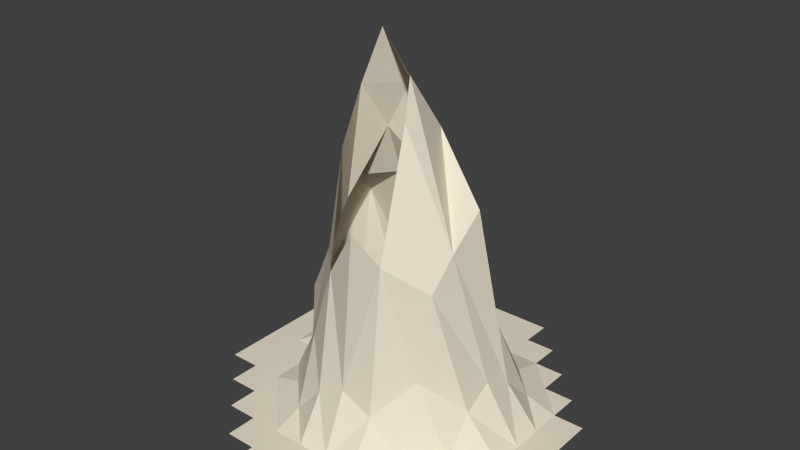 # Source: Hill20.blend  (saved by Blender 2.76.0; exported with 4.5.12 LTS)
import bpy
from mathutils import Matrix  # noqa: F401  (used for matrix-valued properties, if any)

bpy.ops.wm.read_factory_settings(use_empty=True)
scene = bpy.context.scene
scene.name = 'Scene'

# ---- collections
col_collection_1 = bpy.data.collections.new('Collection 1'); scene.collection.children.link(col_collection_1)

# ---- materials (node trees are filled in below, after node groups)
mat_material_001 = bpy.data.materials.new('Material.001')
mat_material_001.alpha_threshold = 0.0
mat_material_001.roughness = 0.5

# ---- material node trees
mat_material_001.use_nodes = True; mat_material_001.node_tree.nodes.clear()
_N = mat_material_001.node_tree.nodes; _L = mat_material_001.node_tree.links
n0 = _N.new('ShaderNodeOutputMaterial'); n0.name = 'Material Output'; n0.location = (300, 300)
n1 = _N.new('ShaderNodeBsdfDiffuse'); n1.name = 'Diffuse BSDF'; n1.location = (10, 300)
n1.inputs[0].default_value = (0.8, 0.7299, 0.5953, 1.0)
_L.new(n1.outputs[0], n0.inputs[0])
n0.is_active_output = True

# ---- world
world_world = bpy.data.worlds.new('World'); scene.world = world_world
world_world.color = (0.05088, 0.05088, 0.05088)
world_world.use_sun_shadow = False
world_world.sun_shadow_jitter_overblur = 0.0
world_world.cycles.sampling_method = 'MANUAL'
world_world.cycles.sample_map_resolution = 256

# ---- meshes
me_plane = bpy.data.meshes.new('Plane')
me_plane.from_pydata([(0.2308, 1.0, 0.0005236), (0.07692, 1.0, 0.0005236), (-0.07692, 1.0, 0.0005236), (-0.2308, 1.0, 0.0005236), (-0.8462, -0.2308, 0.0005236), (-0.8462, -0.07692, 0.0005236), (-0.8462, 0.07692, 0.0005236), (-0.8462, 0.2308, 0.0005236), (-0.8462, 0.3846, 0.0005236), (-0.8462, 0.5385, 0.0005236), (-0.6923, -0.3846, 0.0005236), (-0.6923, -0.2308, 0.0005236), (-0.6923, -0.07692, 0.0005236), (-0.6923, 0.07692, 0.0005236), (-0.6946, 0.2303, 0.0005236), (-0.6987, 0.3833, 0.0005236), (-0.6947, 0.538, 0.0005236), (-0.6923, 0.6923, 0.0005236), (-0.5385, -0.5385, 0.0005236), (-0.5385, -0.3846, 0.0005236), (-0.5385, -0.2308, 0.0005236), (-0.5385, -0.07692, 0.0005236), (-0.5475, 0.07505, 0.0005236), (-0.5759, 0.223, 0.04099), (-0.5904, 0.3739, 0.05679), (-0.5765, 0.5306, 0.04162), (-0.5481, 0.6903, 0.0005236), (-0.5385, 0.8462, 0.0005236), (-0.3846, -0.6923, 0.0005236), (-0.3846, -0.5385, 0.0005236), (-0.3846, -0.3846, 0.0005236), (-0.3889, -0.2306, 0.0435), (-0.4266, -0.0807, 0.2199), (-0.5331, 0.05306, 0.4051), (-0.5914, 0.1929, 0.4002), (-0.518, 0.3581, 0.1848), (-0.4637, 0.5221, 0.08651), (-0.4171, 0.6856, 0.03554), (-0.3851, 0.8461, 0.0005236), (-0.2308, -0.8462, 0.0005236), (-0.2308, -0.6923, 0.0005236), (-0.2308, -0.5385, 0.0005236), (-0.2351, -0.3844, 0.0435), (-0.2668, -0.2291, 0.3635), (-0.3045, -0.07365, 0.7353), (-0.3195, 0.08114, 0.9423), (-0.3888, 0.2166, 0.9903), (-0.4763, 0.4203, 0.8169), (-0.3541, 0.514, 0.1737), (-0.2699, 0.6842, 0.04284), (-0.2322, 0.8459, 0.0005236), (-0.07692, -0.8462, 0.0005236), (-0.07692, -0.6923, 0.0005236), (-0.07692, -0.5385, 0.0005236), (-0.09626, -0.3837, 0.195), (-0.1475, -0.2307, 0.7429), (-0.2042, -0.07087, 1.283), (-0.2278, 0.0841, 1.521), (-0.2042, 0.2368, 1.283), (-0.2356, 0.3663, 1.003), (-0.2701, 0.5034, 0.3853), (-0.09925, 0.6877, 0.02444), (-0.07692, 0.8462, 0.0005236), (0.07692, -0.6923, 0.0005236), (0.07692, -0.5385, 0.0005236), (0.04995, -0.3833, 0.2721), (0.01596, -0.2683, 1.002), (-0.1023, 0.08545, 1.807), (-0.07393, 0.2379, 1.528), (0.01596, 0.3471, 1.002), (-0.06322, 0.5163, 0.3959), (0.07541, 0.692, 0.0005236), (0.07692, 0.8462, 0.0005236), (0.2308, -0.6923, 0.0005236), (0.2308, -0.5385, 0.0005236), (0.2114, -0.3837, 0.195), (0.2045, -0.2968, 0.914), (0.1426, -0.06221, 1.477), (0.08085, 0.04534, 1.642), (0.1244, 0.2054, 1.375), (0.2045, 0.318, 0.9156), (0.1961, 0.5362, 0.2118), (0.2308, 0.6923, 0.0005236), (0.2308, 0.8462, 0.0005236), (0.3846, -0.6923, 0.0005236), (0.3846, -0.5385, 0.0005236), (0.3803, -0.3844, 0.0435), (0.3486, -0.2291, 0.3635), (0.3866, -0.1781, 0.7925), (0.4057, -0.06068, 0.9492), (0.428, 0.08915, 1.109), (0.3486, 0.3863, 0.3635), (0.3803, 0.5387, 0.0435), (0.3846, 0.6923, 0.0005236), (0.3846, 0.8462, 0.0005236), (0.5385, -0.6923, 0.0005236), (0.5385, -0.5385, 0.0005236), (0.5385, -0.3846, 0.0005236), (0.5341, -0.2306, 0.0435), (0.5191, -0.076, 0.195), (0.5115, 0.07821, 0.2721), (0.5191, 0.2317, 0.195), (0.5341, 0.3848, 0.0435), (0.5385, 0.5385, 0.0005236), (0.5385, 0.6923, 0.0005236), (0.6923, -0.5385, 0.0005236), (0.6923, -0.3846, 0.0005236), (0.6923, -0.2308, 0.0005236), (0.6923, -0.07692, 0.0005236), (0.6923, 0.07692, 0.0005236), (0.6923, 0.2308, 0.0005236), (0.6923, 0.3846, 0.0005236), (0.6923, 0.5385, 0.0005236), (0.8462, -0.5385, 0.0005236), (0.8462, -0.3846, 0.0005236), (0.8462, -0.2308, 0.0005236), (0.8462, -0.07692, 0.0005236), (0.8462, 0.07692, 0.0005236), (0.8462, 0.2308, 0.0005236), (0.8462, 0.3846, 0.0005236)], [], [(50, 62, 2, 3), (62, 72, 1, 2), (72, 83, 0, 1), (105, 113, 114, 106), (106, 114, 115, 107), (107, 115, 116, 108), (108, 116, 117, 109), (109, 117, 118, 110), (110, 118, 119, 111), (96, 105, 106, 97), (97, 106, 107, 98), (98, 107, 108, 99), (99, 108, 109, 100), (100, 109, 110, 101), (101, 110, 111, 102), (102, 111, 112, 103), (84, 95, 96, 85), (85, 96, 97, 86), (86, 97, 98, 87), (87, 98, 99, 88), (88, 99, 100, 89), (89, 100, 101, 90), (90, 101, 102, 91), (91, 102, 103, 92), (92, 103, 104, 93), (73, 84, 85, 74), (74, 85, 86, 75), (75, 86, 87, 76), (76, 87, 88, 77), (77, 88, 89, 78), (78, 89, 90, 79), (79, 90, 91, 80), (80, 91, 92, 81), (81, 92, 93, 82), (82, 93, 94, 83), (63, 73, 74, 64), (64, 74, 75, 65), (65, 75, 76, 66), (67, 78, 79, 68), (68, 79, 80, 69), (69, 80, 81, 70), (70, 81, 82, 71), (71, 82, 83, 72), (52, 63, 64, 53), (53, 64, 65, 54), (54, 65, 66, 55), (57, 67, 68, 58), (58, 68, 69, 59), (59, 69, 70, 60), (60, 70, 71, 61), (61, 71, 72, 62), (39, 51, 52, 40), (40, 52, 53, 41), (41, 53, 54, 42), (42, 54, 55, 43), (43, 55, 56, 44), (44, 56, 57, 45), (45, 57, 58, 46), (46, 58, 59, 47), (47, 59, 60, 48), (48, 60, 61, 49), (49, 61, 62, 50), (28, 40, 41, 29), (29, 41, 42, 30), (30, 42, 43, 31), (31, 43, 44, 32), (32, 44, 45, 33), (33, 45, 46, 34), (34, 46, 47, 35), (35, 47, 48, 36), (36, 48, 49, 37), (37, 49, 50, 38), (18, 29, 30, 19), (19, 30, 31, 20), (20, 31, 32, 21), (21, 32, 33, 22), (22, 33, 34, 23), (23, 34, 35, 24), (24, 35, 36, 25), (25, 36, 37, 26), (26, 37, 38, 27), (10, 19, 20, 11), (11, 20, 21, 12), (12, 21, 22, 13), (13, 22, 23, 14), (14, 23, 24, 15), (15, 24, 25, 16), (16, 25, 26, 17), (4, 11, 12, 5), (5, 12, 13, 6), (6, 13, 14, 7), (7, 14, 15, 8), (8, 15, 16, 9)])
me_plane.materials.append(mat_material_001)
me_plane.use_remesh_preserve_volume = False
me_plane.use_remesh_preserve_attributes = False
me_plane.use_mirror_vertex_groups = False
me_plane.update()

# ---- objects
ob_plane = bpy.data.objects.new('Plane', me_plane)

# ---- transforms, parenting, visibility, modifiers, constraints
ob_plane.location = (0.0, 0.0, 0.0)
ob_plane.scale = (6.834, 6.834, 6.834)
ob_plane.lineart.crease_threshold = 0.0
_m = ob_plane.modifiers.new('Triangulate', 'TRIANGULATE')

# ---- collection membership
col_collection_1.objects.link(ob_plane)

# ---- scene / render settings (as saved in the file)
scene.frame_start = 1; scene.frame_end = 250; scene.frame_set(1)
scene.render.engine = 'CYCLES'
scene.render.resolution_percentage = 50
scene.render.dither_intensity = 0.0
scene.cycles.use_denoising = False
scene.cycles.samples = 10
scene.cycles.sampling_pattern = 'TABULATED_SOBOL'
scene.cycles.light_sampling_threshold = 0.0
scene.cycles.use_adaptive_sampling = False
scene.cycles.use_light_tree = False
scene.cycles.blur_glossy = 0.0
scene.cycles.pixel_filter_type = 'GAUSSIAN'
scene.cycles.sample_clamp_indirect = 0.0
scene.view_settings.view_transform = 'Standard'
bpy.context.view_layer.update()

# ---- added for rendering (the .blend has no active camera and no usable light): camera, sun
cam_auto = bpy.data.cameras.new('AutoCamera')
cam_auto.lens = 50.0
cam_auto.sensor_width = 36.0
cam_auto.clip_end = 1000.0
ob_auto_camera = bpy.data.objects.new('AutoCamera', cam_auto)
scene.collection.objects.link(ob_auto_camera)
ob_auto_camera.location = (19.5273, -22.907, 21.7996)
ob_auto_camera.rotation_euler = (1.09748, -7.21219e-08, 0.694738)
scene.camera = ob_auto_camera
light_auto_sun = bpy.data.lights.new('AutoSun', 'SUN')
light_auto_sun.energy = 3.0
light_auto_sun.angle = 0.0523599
ob_auto_sun = bpy.data.objects.new('AutoSun', light_auto_sun)
scene.collection.objects.link(ob_auto_sun)
ob_auto_sun.rotation_euler = (0.872665, 0.174533, 0.523599)
bpy.context.view_layer.update()
